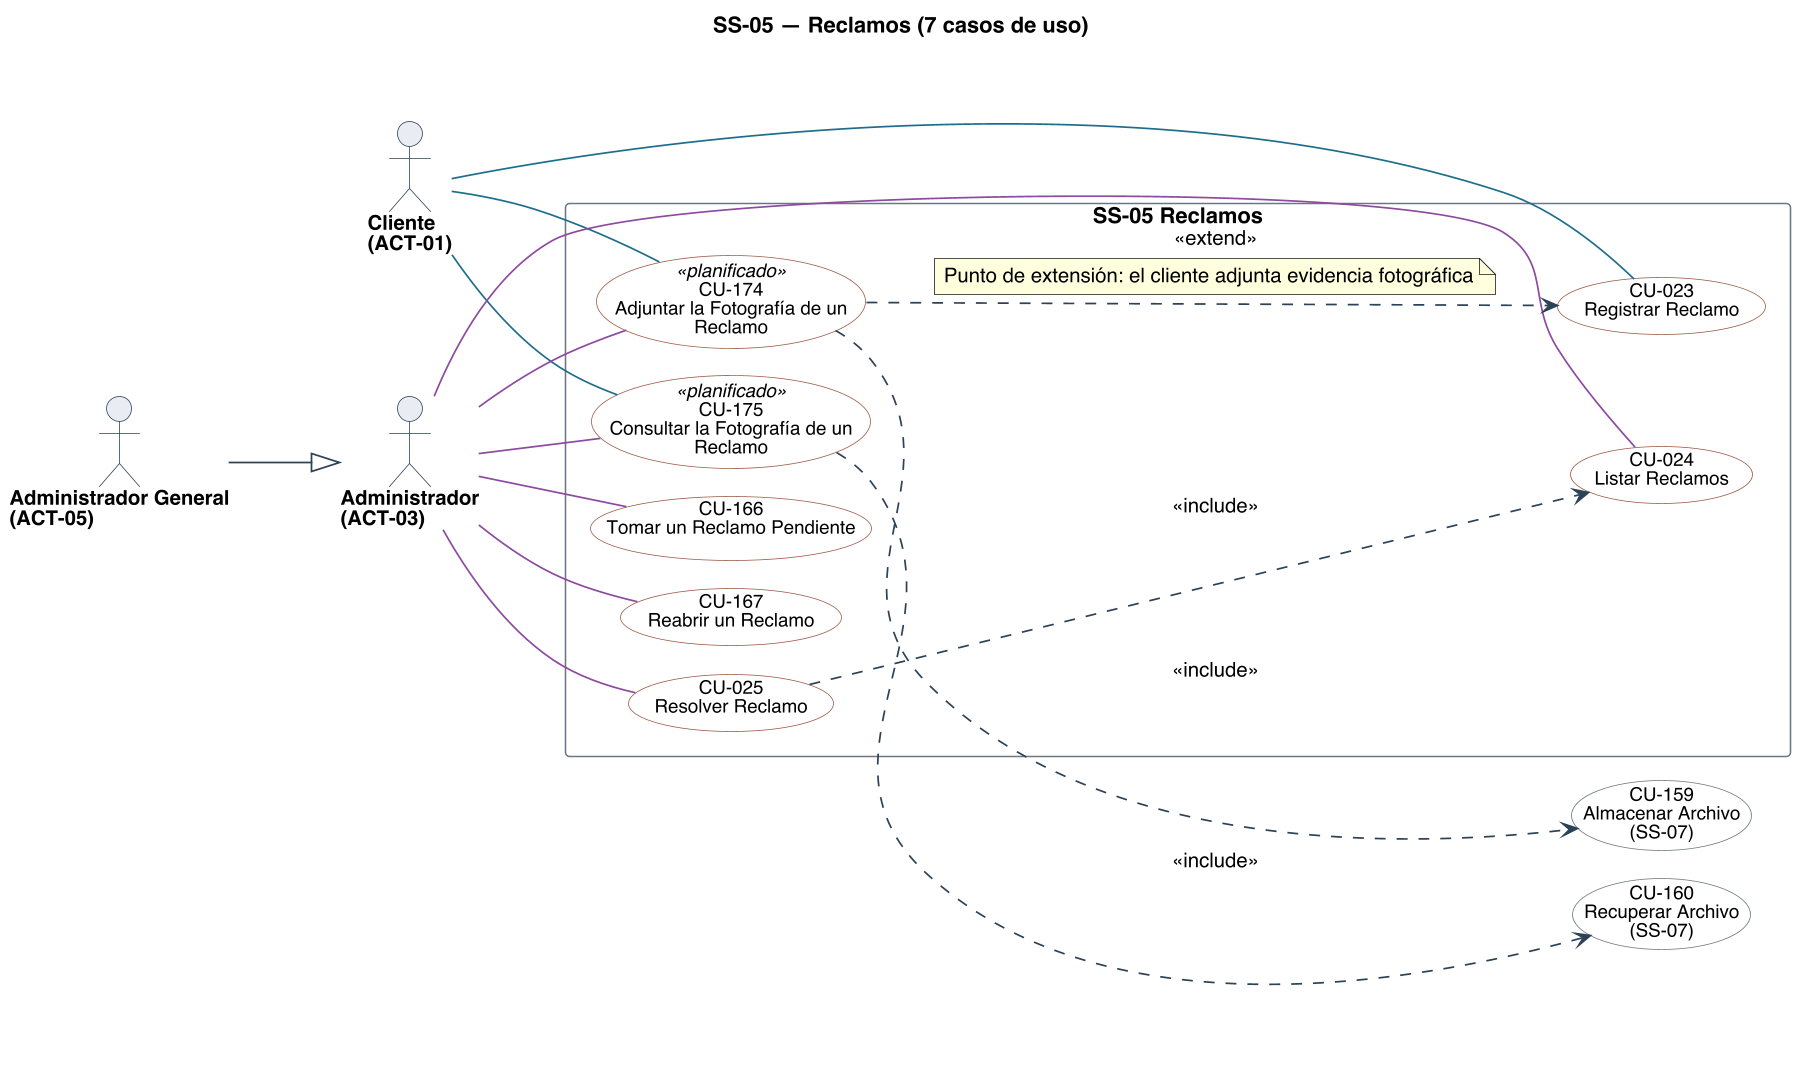

The diagram above was rendered by PlantUML. Its source (embedded in the PNG):
@startuml
title SS-05 — Reclamos (7 casos de uso)
left to right direction
skinparam backgroundColor #FFFFFF
skinparam shadowing false
skinparam defaultFontName Helvetica
skinparam defaultFontSize 13
skinparam dpi 150
skinparam ArrowColor #2C4257
skinparam ArrowThickness 1.1
skinparam actor {
  BorderColor #2C4257
  BackgroundColor #E8EDF2
  FontSize 13
  FontStyle bold
}
skinparam usecase {
  BorderColor #2C4257
  BackgroundColor #FFFFFF
  FontSize 12
}
skinparam rectangle {
  BorderColor #6B7683
  FontSize 14
  FontStyle bold
}

skinparam nodesep 18
skinparam ranksep 70
skinparam usecase {
  BorderColor<<planificado>> #9C4436
  BackgroundColor<<planificado>> #F6E4E1
  BorderColor<<factorizado>> #6B7683
  BackgroundColor<<factorizado>> #F2F4F6
}

actor "Cliente\n(ACT-01)" as A01
actor "Administrador\n(ACT-03)" as A03
actor "Administrador General\n(ACT-05)" as A05

rectangle "SS-05 Reclamos" {
  usecase "CU-023\nRegistrar Reclamo" as U023 #back:FFFFFF;line:9C5A46
  usecase "CU-024\nListar Reclamos" as U024 #back:FFFFFF;line:9C5A46
  usecase "CU-025\nResolver Reclamo" as U025 #back:FFFFFF;line:9C5A46
  usecase "CU-166\nTomar un Reclamo Pendiente" as U166 #back:FFFFFF;line:9C5A46
  usecase "CU-167\nReabrir un Reclamo" as U167 #back:FFFFFF;line:9C5A46
  usecase "CU-174\nAdjuntar la Fotografía de un\nReclamo" as U174 <<planificado>> #back:FFFFFF;line:9C5A46
  usecase "CU-175\nConsultar la Fotografía de un\nReclamo" as U175 <<planificado>> #back:FFFFFF;line:9C5A46
}

usecase "CU-159\nAlmacenar Archivo\n(SS-07)" as U159 #back:FFFFFF;line:6B7683
usecase "CU-160\nRecuperar Archivo\n(SS-07)" as U160 #back:FFFFFF;line:6B7683

A01 -[#1F6F8B]- U023
A01 -[#1F6F8B]- U174
A01 -[#1F6F8B]- U175
A03 -[#8C4A9E]- U024
A03 -[#8C4A9E]- U025
A03 -[#8C4A9E]- U166
A03 -[#8C4A9E]- U167
A03 -[#8C4A9E]- U174
A03 -[#8C4A9E]- U175
A05 --|> A03

' escribir sobre algo exige leerlo antes: la busqueda entra por <<include>>
U025 ..> U024 : <<include>>
U174 ..> U159 : <<include>>
U175 ..> U160 : <<include>>

' <<extend>>: comportamiento opcional. La flecha va de la extension al caso base.
U174 ..> U023 : <<extend>>
note on link
  Punto de extensión: el cliente adjunta evidencia fotográfica
end note

@enduml